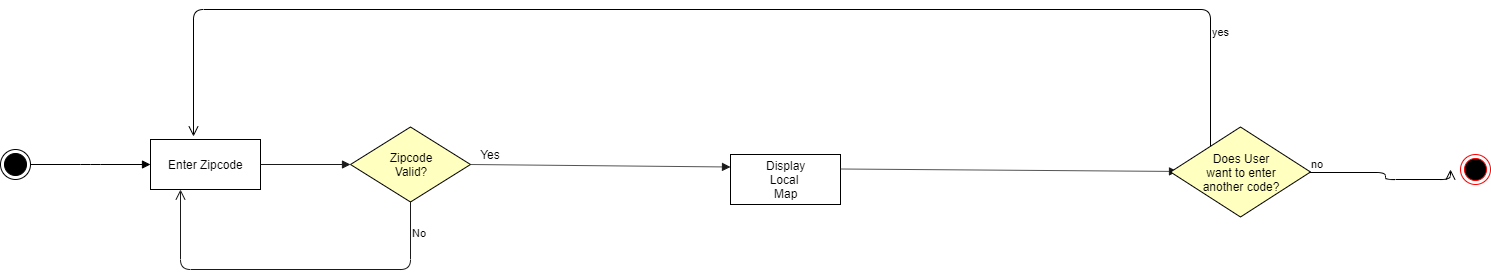

The diagram above was exported from draw.io. Its source (the exported page's mxGraphModel, read from the mxfile embedded in the PNG):
<mxGraphModel dx="1408" dy="780" grid="1" gridSize="10" guides="1" tooltips="1" connect="1" arrows="1" fold="1" page="1" pageScale="1" pageWidth="1700" pageHeight="1100" background="#ffffff" math="0" shadow="0">
  <root>
    <mxCell id="0" />
    <mxCell id="1" parent="0" />
    <mxCell id="xm4wpvTHvK-cDuAvBZKY-1" value="" style="ellipse;html=1;shape=endState;fillColor=#000000;strokeColor=#000000;" parent="1" vertex="1">
      <mxGeometry x="50" y="260" width="30" height="30" as="geometry" />
    </mxCell>
    <mxCell id="xm4wpvTHvK-cDuAvBZKY-2" value="Enter Zipcode" style="html=1;strokeColor=#000000;" parent="1" vertex="1">
      <mxGeometry x="200" y="250" width="110" height="50" as="geometry" />
    </mxCell>
    <mxCell id="xm4wpvTHvK-cDuAvBZKY-5" value="" style="html=1;verticalAlign=bottom;endArrow=block;entryX=0;entryY=0.5;entryDx=0;entryDy=0;" parent="1" target="xm4wpvTHvK-cDuAvBZKY-2" edge="1">
      <mxGeometry width="80" relative="1" as="geometry">
        <mxPoint x="80" y="275" as="sourcePoint" />
        <mxPoint x="160" y="275" as="targetPoint" />
        <Array as="points">
          <mxPoint x="140" y="275" />
        </Array>
      </mxGeometry>
    </mxCell>
    <mxCell id="xm4wpvTHvK-cDuAvBZKY-6" value="Zipcode&lt;br&gt;Valid?" style="rhombus;whiteSpace=wrap;html=1;fillColor=#ffffc0;strokeColor=#000000;" parent="1" vertex="1">
      <mxGeometry x="400" y="237.5" width="120" height="75" as="geometry" />
    </mxCell>
    <mxCell id="xm4wpvTHvK-cDuAvBZKY-8" value="No" style="edgeStyle=orthogonalEdgeStyle;html=1;align=left;verticalAlign=top;endArrow=open;endSize=8;strokeColor=#1A1A1A;" parent="1" source="xm4wpvTHvK-cDuAvBZKY-6" target="xm4wpvTHvK-cDuAvBZKY-2" edge="1">
      <mxGeometry x="-0.9073" relative="1" as="geometry">
        <mxPoint x="230" y="400" as="targetPoint" />
        <Array as="points">
          <mxPoint x="460" y="380" />
          <mxPoint x="230" y="380" />
        </Array>
        <mxPoint y="1" as="offset" />
      </mxGeometry>
    </mxCell>
    <mxCell id="xm4wpvTHvK-cDuAvBZKY-9" value="" style="html=1;verticalAlign=bottom;endArrow=block;strokeColor=#1A1A1A;" parent="1" source="xm4wpvTHvK-cDuAvBZKY-2" edge="1">
      <mxGeometry width="80" relative="1" as="geometry">
        <mxPoint x="320" y="275" as="sourcePoint" />
        <mxPoint x="400" y="275" as="targetPoint" />
      </mxGeometry>
    </mxCell>
    <mxCell id="xm4wpvTHvK-cDuAvBZKY-13" value="Display&lt;br&gt;Local&amp;nbsp;&lt;br&gt;Map" style="html=1;strokeColor=#000000;" parent="1" vertex="1">
      <mxGeometry x="780" y="265" width="110" height="50" as="geometry" />
    </mxCell>
    <mxCell id="xm4wpvTHvK-cDuAvBZKY-16" value="" style="html=1;verticalAlign=bottom;endArrow=block;strokeColor=#1A1A1A;entryX=0;entryY=0.25;entryDx=0;entryDy=0;exitX=1;exitY=0.5;exitDx=0;exitDy=0;" parent="1" target="xm4wpvTHvK-cDuAvBZKY-13" edge="1" source="xm4wpvTHvK-cDuAvBZKY-6">
      <mxGeometry x="-0.1272" y="11" width="80" relative="1" as="geometry">
        <mxPoint x="620" y="275" as="sourcePoint" />
        <mxPoint x="700" y="275" as="targetPoint" />
        <mxPoint as="offset" />
      </mxGeometry>
    </mxCell>
    <mxCell id="xm4wpvTHvK-cDuAvBZKY-19" value="" style="html=1;verticalAlign=bottom;endArrow=block;strokeColor=#1A1A1A;entryX=0.05;entryY=0.494;entryDx=0;entryDy=0;entryPerimeter=0;" parent="1" target="xm4wpvTHvK-cDuAvBZKY-23" edge="1">
      <mxGeometry width="80" relative="1" as="geometry">
        <mxPoint x="890" y="279.5" as="sourcePoint" />
        <mxPoint x="1001" y="279.03999999999996" as="targetPoint" />
      </mxGeometry>
    </mxCell>
    <mxCell id="xm4wpvTHvK-cDuAvBZKY-22" value="" style="ellipse;html=1;shape=endState;fillColor=#000000;strokeColor=#ff0000;" parent="1" vertex="1">
      <mxGeometry x="1510" y="265" width="30" height="30" as="geometry" />
    </mxCell>
    <mxCell id="xm4wpvTHvK-cDuAvBZKY-23" value="Does User&lt;br&gt;want to enter&lt;br&gt;another code?" style="rhombus;whiteSpace=wrap;html=1;fillColor=#ffffc0;strokeColor=#000000;" parent="1" vertex="1">
      <mxGeometry x="1220" y="237.5" width="140" height="90" as="geometry" />
    </mxCell>
    <mxCell id="xm4wpvTHvK-cDuAvBZKY-24" value="no" style="edgeStyle=orthogonalEdgeStyle;html=1;align=left;verticalAlign=bottom;endArrow=open;endSize=8;strokeColor=#000000;entryX=-0.333;entryY=0.5;entryDx=0;entryDy=0;entryPerimeter=0;" parent="1" source="xm4wpvTHvK-cDuAvBZKY-23" target="xm4wpvTHvK-cDuAvBZKY-22" edge="1">
      <mxGeometry x="-1" relative="1" as="geometry">
        <mxPoint x="1350" y="490" as="targetPoint" />
        <Array as="points">
          <mxPoint x="1435" y="283" />
          <mxPoint x="1435" y="290" />
          <mxPoint x="1500" y="290" />
        </Array>
      </mxGeometry>
    </mxCell>
    <mxCell id="xm4wpvTHvK-cDuAvBZKY-25" value="yes" style="edgeStyle=orthogonalEdgeStyle;html=1;align=left;verticalAlign=top;endArrow=open;endSize=8;strokeColor=#000000;entryX=0.391;entryY=-0.06;entryDx=0;entryDy=0;entryPerimeter=0;" parent="1" source="xm4wpvTHvK-cDuAvBZKY-23" target="xm4wpvTHvK-cDuAvBZKY-2" edge="1">
      <mxGeometry x="-0.8016" relative="1" as="geometry">
        <mxPoint x="250" y="120" as="targetPoint" />
        <Array as="points">
          <mxPoint x="1260" y="120" />
          <mxPoint x="243" y="120" />
        </Array>
        <mxPoint as="offset" />
      </mxGeometry>
    </mxCell>
    <mxCell id="9TwbeDsoJ9sgexYNxnnT-3" value="Yes" style="text;html=1;strokeColor=none;fillColor=none;align=center;verticalAlign=middle;whiteSpace=wrap;rounded=0;" vertex="1" parent="1">
      <mxGeometry x="520" y="255" width="40" height="20" as="geometry" />
    </mxCell>
  </root>
</mxGraphModel>